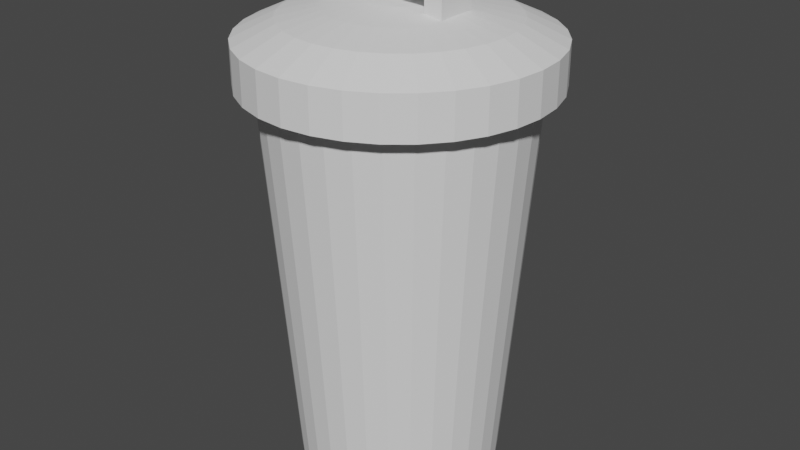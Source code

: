 # Source: Trash_can.blend  (saved by Blender 2.91.10; exported with 4.5.12 LTS)
import bpy
from mathutils import Matrix  # noqa: F401  (used for matrix-valued properties, if any)

bpy.ops.wm.read_factory_settings(use_empty=True)
scene = bpy.context.scene
scene.name = 'Scene'

# ---- collections
col_collection = bpy.data.collections.new('Collection'); scene.collection.children.link(col_collection)

# ---- world
world_world = bpy.data.worlds.new('World'); scene.world = world_world
world_world.use_nodes = True; world_world.node_tree.nodes.clear()
_N = world_world.node_tree.nodes; _L = world_world.node_tree.links
n0 = _N.new('ShaderNodeOutputWorld'); n0.name = 'World Output'; n0.location = (300, 300)
n1 = _N.new('ShaderNodeBackground'); n1.name = 'Background'; n1.location = (10, 300)
n1.inputs[0].default_value = (0.05088, 0.05088, 0.05088, 1.0)
_L.new(n1.outputs[0], n0.inputs[0])
n0.is_active_output = True
world_world.color = (0.05088, 0.05088, 0.05088)
world_world.use_sun_shadow = False
world_world.sun_shadow_jitter_overblur = 0.0

# ---- meshes
me_cylinder = bpy.data.meshes.new('Cylinder')
me_cylinder.from_pydata([(0.0, 1.0, -1.0), (-1.436e-07, 1.098, 1.0), (0.1951, 0.9808, -1.0), (0.2143, 1.077, 1.0), (0.3827, 0.9239, -1.0), (0.4204, 1.015, 1.0), (0.5556, 0.8315, -1.0), (0.6103, 0.9133, 1.0), (0.7071, 0.7071, -1.0), (0.7767, 0.7767, 1.0), (0.8315, 0.5556, -1.0), (0.9133, 0.6103, 1.0), (0.9239, 0.3827, -1.0), (1.015, 0.4204, 1.0), (0.9808, 0.1951, -1.0), (1.077, 0.2143, 1.0), (1.0, 7.55e-08, -1.0), (1.098, -2.928e-08, 1.0), (0.9808, -0.1951, -1.0), (1.077, -0.2143, 1.0), (0.9239, -0.3827, -1.0), (1.015, -0.4204, 1.0), (0.8315, -0.5556, -1.0), (0.9133, -0.6103, 1.0), (0.7071, -0.7071, -1.0), (0.7767, -0.7767, 1.0), (0.5556, -0.8315, -1.0), (0.6103, -0.9133, 1.0), (0.3827, -0.9239, -1.0), (0.4204, -1.015, 1.0), (0.1951, -0.9808, -1.0), (0.2143, -1.077, 1.0), (-3.258e-07, -1.0, -1.0), (-4.094e-07, -1.098, 1.0), (-0.1951, -0.9808, -1.0), (-0.2143, -1.077, 1.0), (-0.3827, -0.9239, -1.0), (-0.4204, -1.015, 1.0), (-0.5556, -0.8315, -1.0), (-0.6103, -0.9133, 1.0), (-0.7071, -0.7071, -1.0), (-0.7767, -0.7767, 1.0), (-0.8315, -0.5556, -1.0), (-0.9133, -0.6103, 1.0), (-0.9239, -0.3827, -1.0), (-1.015, -0.4204, 1.0), (-0.9808, -0.1951, -1.0), (-1.077, -0.2143, 1.0), (-1.0, 9.656e-07, -1.0), (-1.098, 9.839e-07, 1.0), (-0.9808, 0.1951, -1.0), (-1.077, 0.2143, 1.0), (-0.9239, 0.3827, -1.0), (-1.015, 0.4204, 1.0), (-0.8315, 0.5556, -1.0), (-0.9133, 0.6103, 1.0), (-0.7071, 0.7071, -1.0), (-0.7767, 0.7767, 1.0), (-0.5556, 0.8315, -1.0), (-0.6103, 0.9133, 1.0), (-0.3827, 0.9239, -1.0), (-0.4204, 1.015, 1.0), (-0.1951, 0.9808, -1.0), (-0.2143, 1.077, 1.0), (0.2521, 1.267, 1.0), (-3.471e-08, 1.292, 1.0), (0.4946, 1.194, 1.0), (0.718, 1.075, 1.0), (0.9138, 0.9138, 1.0), (1.075, 0.718, 1.0), (1.194, 0.4946, 1.0), (1.267, 0.2521, 1.0), (1.292, 1.426e-08, 1.0), (1.267, -0.2521, 1.0), (1.194, -0.4946, 1.0), (1.075, -0.718, 1.0), (0.9138, -0.9138, 1.0), (0.718, -1.075, 1.0), (0.4946, -1.194, 1.0), (0.2521, -1.267, 1.0), (-4.558e-07, -1.292, 1.0), (-0.2521, -1.267, 1.0), (-0.4946, -1.194, 1.0), (-0.718, -1.075, 1.0), (-0.9138, -0.9138, 1.0), (-1.075, -0.718, 1.0), (-1.194, -0.4946, 1.0), (-1.267, -0.2521, 1.0), (-1.292, 1.165e-06, 1.0), (-1.267, 0.2521, 1.0), (-1.194, 0.4946, 1.0), (-1.075, 0.718, 1.0), (-0.9138, 0.9138, 1.0), (-0.718, 1.075, 1.0), (-0.4945, 1.194, 1.0), (-0.2521, 1.267, 1.0), (0.1773, 0.8913, -0.8432), (-9.907e-08, 0.9088, -0.8432), (0.3478, 0.8396, -0.8432), (0.5049, 0.7556, -0.8432), (0.6426, 0.6426, -0.8432), (0.7556, 0.5049, -0.8432), (0.8396, 0.3478, -0.8432), (0.8913, 0.1773, -0.8432), (0.9088, 1.116e-08, -0.8432), (0.8913, -0.1773, -0.8432), (0.8396, -0.3478, -0.8432), (0.7556, -0.5049, -0.8432), (0.6426, -0.6426, -0.8432), (0.5049, -0.7556, -0.8432), (0.3478, -0.8396, -0.8432), (0.1773, -0.8913, -0.8432), (-3.19e-07, -0.9088, -0.8432), (-0.1773, -0.8913, -0.8432), (-0.3478, -0.8396, -0.8432), (-0.5049, -0.7556, -0.8432), (-0.6426, -0.6426, -0.8432), (-0.7556, -0.5049, -0.8432), (-0.8396, -0.3478, -0.8432), (-0.8913, -0.1773, -0.8432), (-0.9088, 8.493e-07, -0.8432), (-0.8913, 0.1773, -0.8432), (-0.8396, 0.3478, -0.8432), (-0.7556, 0.5049, -0.8432), (-0.6426, 0.6426, -0.8432), (-0.5049, 0.7556, -0.8432), (-0.3478, 0.8396, -0.8432), (-0.1773, 0.8913, -0.8432)], [], [(0, 65, 64, 2), (2, 64, 66, 4), (4, 66, 67, 6), (6, 67, 68, 8), (8, 68, 69, 10), (10, 69, 70, 12), (12, 70, 71, 14), (14, 71, 72, 16), (16, 72, 73, 18), (18, 73, 74, 20), (20, 74, 75, 22), (22, 75, 76, 24), (24, 76, 77, 26), (26, 77, 78, 28), (28, 78, 79, 30), (30, 79, 80, 32), (32, 80, 81, 34), (34, 81, 82, 36), (36, 82, 83, 38), (38, 83, 84, 40), (40, 84, 85, 42), (42, 85, 86, 44), (44, 86, 87, 46), (46, 87, 88, 48), (48, 88, 89, 50), (50, 89, 90, 52), (52, 90, 91, 54), (54, 91, 92, 56), (56, 92, 93, 58), (58, 93, 94, 60), (45, 43, 117, 118), (60, 94, 95, 62), (62, 95, 65, 0), (0, 2, 4, 6, 8, 10, 12, 14, 16, 18, 20, 22, 24, 26, 28, 30, 32, 34, 36, 38, 40, 42, 44, 46, 48, 50, 52, 54, 56, 58, 60, 62), (1, 3, 64, 65), (3, 5, 66, 64), (5, 7, 67, 66), (7, 9, 68, 67), (9, 11, 69, 68), (11, 13, 70, 69), (13, 15, 71, 70), (15, 17, 72, 71), (17, 19, 73, 72), (19, 21, 74, 73), (21, 23, 75, 74), (23, 25, 76, 75), (25, 27, 77, 76), (27, 29, 78, 77), (29, 31, 79, 78), (31, 33, 80, 79), (33, 35, 81, 80), (35, 37, 82, 81), (37, 39, 83, 82), (39, 41, 84, 83), (41, 43, 85, 84), (43, 45, 86, 85), (45, 47, 87, 86), (47, 49, 88, 87), (49, 51, 89, 88), (51, 53, 90, 89), (53, 55, 91, 90), (55, 57, 92, 91), (57, 59, 93, 92), (59, 61, 94, 93), (61, 63, 95, 94), (63, 1, 65, 95), (96, 97, 127, 126, 125, 124, 123, 122, 121, 120, 119, 118, 117, 116, 115, 114, 113, 112, 111, 110, 109, 108, 107, 106, 105, 104, 103, 102, 101, 100, 99, 98), (19, 17, 104, 105), (47, 45, 118, 119), (21, 19, 105, 106), (49, 47, 119, 120), (23, 21, 106, 107), (51, 49, 120, 121), (25, 23, 107, 108), (53, 51, 121, 122), (27, 25, 108, 109), (55, 53, 122, 123), (29, 27, 109, 110), (3, 1, 97, 96), (57, 55, 123, 124), (31, 29, 110, 111), (5, 3, 96, 98), (59, 57, 124, 125), (33, 31, 111, 112), (7, 5, 98, 99), (61, 59, 125, 126), (35, 33, 112, 113), (9, 7, 99, 100), (63, 61, 126, 127), (37, 35, 113, 114), (11, 9, 100, 101), (1, 63, 127, 97), (39, 37, 114, 115), (13, 11, 101, 102), (41, 39, 115, 116), (15, 13, 102, 103), (43, 41, 116, 117), (17, 15, 103, 104)])
_uv = me_cylinder.uv_layers.new(name='UVMap')
_uv.uv.foreach_set('vector', [1.0, 0.5, 1.0, 1.0, 0.9688, 1.0, 0.9688, 0.5, 0.9688, 0.5, 0.9688, 1.0, 0.9375, 1.0, 0.9375, 0.5, 0.9375, 0.5, 0.9375, 1.0, 0.9062, 1.0, 0.9062, 0.5, 0.9062, 0.5, 0.9062, 1.0, 0.875, 1.0, 0.875, 0.5, 0.875, 0.5, 0.875, 1.0, 0.8438, 1.0, 0.8438, 0.5, 0.8438, 0.5, 0.8438, 1.0, 0.8125, 1.0, 0.8125, 0.5, 0.8125, 0.5, 0.8125, 1.0, 0.7812, 1.0, 0.7812, 0.5, 0.7812, 0.5, 0.7812, 1.0, 0.75, 1.0, 0.75, 0.5, 0.75, 0.5, 0.75, 1.0, 0.7188, 1.0, 0.7188, 0.5, 0.7188, 0.5, 0.7188, 1.0, 0.6875, 1.0, 0.6875, 0.5, 0.6875, 0.5, 0.6875, 1.0, 0.6562, 1.0, 0.6562, 0.5, 0.6562, 0.5, 0.6562, 1.0, 0.625, 1.0, 0.625, 0.5, 0.625, 0.5, 0.625, 1.0, 0.5938, 1.0, 0.5938, 0.5, 0.5938, 0.5, 0.5938, 1.0, 0.5625, 1.0, 0.5625, 0.5, 0.5625, 0.5, 0.5625, 1.0, 0.5312, 1.0, 0.5312, 0.5, 0.5312, 0.5, 0.5312, 1.0, 0.5, 1.0, 0.5, 0.5, 0.5, 0.5, 0.5, 1.0, 0.4688, 1.0, 0.4688, 0.5, 0.4688, 0.5, 0.4688, 1.0, 0.4375, 1.0, 0.4375, 0.5, 0.4375, 0.5, 0.4375, 1.0, 0.4062, 1.0, 0.4062, 0.5, 0.4062, 0.5, 0.4062, 1.0, 0.375, 1.0, 0.375, 0.5, 0.375, 0.5, 0.375, 1.0, 0.3438, 1.0, 0.3438, 0.5, 0.3438, 0.5, 0.3438, 1.0, 0.3125, 1.0, 0.3125, 0.5, 0.3125, 0.5, 0.3125, 1.0, 0.2812, 1.0, 0.2812, 0.5, 0.2812, 0.5, 0.2812, 1.0, 0.25, 1.0, 0.25, 0.5, 0.25, 0.5, 0.25, 1.0, 0.2188, 1.0, 0.2188, 0.5, 0.2188, 0.5, 0.2188, 1.0, 0.1875, 1.0, 0.1875, 0.5, 0.1875, 0.5, 0.1875, 1.0, 0.1562, 1.0, 0.1562, 0.5, 0.1562, 0.5, 0.1562, 1.0, 0.125, 1.0, 0.125, 0.5, 0.125, 0.5, 0.125, 1.0, 0.09375, 1.0, 0.09375, 0.5, 0.09375, 0.5, 0.09375, 1.0, 0.0625, 1.0, 0.0625, 0.5, 0.06153, 0.1719, 0.08038, 0.1367, 0.08038, 0.1367, 0.06153, 0.1719, 0.0625, 0.5, 0.0625, 1.0, 0.03125, 1.0, 0.03125, 0.5, 0.03125, 0.5, 0.03125, 1.0, 0.0, 1.0, 0.0, 0.5, 0.75, 0.49, 0.7968, 0.4854, 0.8418, 0.4717, 0.8833, 0.4496, 0.9197, 0.4197, 0.9496, 0.3833, 0.9717, 0.3418, 0.9854, 0.2968, 0.99, 0.25, 0.9854, 0.2032, 0.9717, 0.1582, 0.9496, 0.1167, 0.9197, 0.08029, 0.8833, 0.05045, 0.8418, 0.02827, 0.7968, 0.01461, 0.75, 0.01, 0.7032, 0.01461, 0.6582, 0.02827, 0.6167, 0.05045, 0.5803, 0.08029, 0.5504, 0.1167, 0.5283, 0.1582, 0.5146, 0.2032, 0.51, 0.25, 0.5146, 0.2968, 0.5283, 0.3418, 0.5504, 0.3833, 0.5803, 0.4197, 0.6167, 0.4496, 0.6582, 0.4717, 0.7032, 0.4854, 0.25, 0.454, 0.2898, 0.4501, 0.2968, 0.4854, 0.25, 0.49, 0.2898, 0.4501, 0.3281, 0.4385, 0.3418, 0.4717, 0.2968, 0.4854, 0.3281, 0.4385, 0.3633, 0.4196, 0.3833, 0.4496, 0.3418, 0.4717, 0.3633, 0.4196, 0.3942, 0.3942, 0.4197, 0.4197, 0.3833, 0.4496, 0.3942, 0.3942, 0.4196, 0.3633, 0.4496, 0.3833, 0.4197, 0.4197, 0.4196, 0.3633, 0.4385, 0.3281, 0.4717, 0.3418, 0.4496, 0.3833, 0.4385, 0.3281, 0.4501, 0.2898, 0.4854, 0.2968, 0.4717, 0.3418, 0.4501, 0.2898, 0.454, 0.25, 0.49, 0.25, 0.4854, 0.2968, 0.454, 0.25, 0.4501, 0.2102, 0.4854, 0.2032, 0.49, 0.25, 0.4501, 0.2102, 0.4385, 0.1719, 0.4717, 0.1582, 0.4854, 0.2032, 0.4385, 0.1719, 0.4196, 0.1367, 0.4496, 0.1167, 0.4717, 0.1582, 0.4196, 0.1367, 0.3942, 0.1058, 0.4197, 0.08029, 0.4496, 0.1167, 0.3942, 0.1058, 0.3633, 0.08038, 0.3833, 0.05045, 0.4197, 0.08029, 0.3633, 0.08038, 0.3281, 0.06153, 0.3418, 0.02827, 0.3833, 0.05045, 0.3281, 0.06153, 0.2898, 0.04992, 0.2968, 0.01461, 0.3418, 0.02827, 0.2898, 0.04992, 0.25, 0.046, 0.25, 0.01, 0.2968, 0.01461, 0.25, 0.046, 0.2102, 0.04992, 0.2032, 0.01461, 0.25, 0.01, 0.2102, 0.04992, 0.1719, 0.06153, 0.1582, 0.02827, 0.2032, 0.01461, 0.1719, 0.06153, 0.1367, 0.08038, 0.1167, 0.05045, 0.1582, 0.02827, 0.1367, 0.08038, 0.1058, 0.1058, 0.08029, 0.08029, 0.1167, 0.05045, 0.1058, 0.1058, 0.08038, 0.1367, 0.05045, 0.1167, 0.08029, 0.08029, 0.08038, 0.1367, 0.06153, 0.1719, 0.02827, 0.1582, 0.05045, 0.1167, 0.06153, 0.1719, 0.04992, 0.2102, 0.01461, 0.2032, 0.02827, 0.1582, 0.04992, 0.2102, 0.046, 0.25, 0.01, 0.25, 0.01461, 0.2032, 0.046, 0.25, 0.04992, 0.2898, 0.01461, 0.2968, 0.01, 0.25, 0.04992, 0.2898, 0.06153, 0.3281, 0.02827, 0.3418, 0.01461, 0.2968, 0.06153, 0.3281, 0.08038, 0.3633, 0.05045, 0.3833, 0.02827, 0.3418, 0.08038, 0.3633, 0.1058, 0.3942, 0.08029, 0.4197, 0.05045, 0.3833, 0.1058, 0.3942, 0.1367, 0.4196, 0.1167, 0.4496, 0.08029, 0.4197, 0.1367, 0.4196, 0.1719, 0.4385, 0.1582, 0.4717, 0.1167, 0.4496, 0.1719, 0.4385, 0.2102, 0.4501, 0.2032, 0.4854, 0.1582, 0.4717, 0.2102, 0.4501, 0.25, 0.454, 0.25, 0.49, 0.2032, 0.4854, 0.2898, 0.4501, 0.25, 0.454, 0.2102, 0.4501, 0.1719, 0.4385, 0.1367, 0.4196, 0.1058, 0.3942, 0.08038, 0.3633, 0.06153, 0.3281, 0.04992, 0.2898, 0.046, 0.25, 0.04992, 0.2102, 0.06153, 0.1719, 0.08038, 0.1367, 0.1058, 0.1058, 0.1367, 0.08038, 0.1719, 0.06153, 0.2102, 0.04992, 0.25, 0.046, 0.2898, 0.04992, 0.3281, 0.06153, 0.3633, 0.08038, 0.3942, 0.1058, 0.4196, 0.1367, 0.4385, 0.1719, 0.4501, 0.2102, 0.454, 0.25, 0.4501, 0.2898, 0.4385, 0.3281, 0.4196, 0.3633, 0.3942, 0.3942, 0.3633, 0.4196, 0.3281, 0.4385, 0.4501, 0.2102, 0.454, 0.25, 0.454, 0.25, 0.4501, 0.2102, 0.04992, 0.2102, 0.06153, 0.1719, 0.06153, 0.1719, 0.04992, 0.2102, 0.4385, 0.1719, 0.4501, 0.2102, 0.4501, 0.2102, 0.4385, 0.1719, 0.046, 0.25, 0.04992, 0.2102, 0.04992, 0.2102, 0.046, 0.25, 0.4196, 0.1367, 0.4385, 0.1719, 0.4385, 0.1719, 0.4196, 0.1367, 0.04992, 0.2898, 0.046, 0.25, 0.046, 0.25, 0.04992, 0.2898, 0.3942, 0.1058, 0.4196, 0.1367, 0.4196, 0.1367, 0.3942, 0.1058, 0.06153, 0.3281, 0.04992, 0.2898, 0.04992, 0.2898, 0.06153, 0.3281, 0.3633, 0.08038, 0.3942, 0.1058, 0.3942, 0.1058, 0.3633, 0.08038, 0.08038, 0.3633, 0.06153, 0.3281, 0.06153, 0.3281, 0.08038, 0.3633, 0.3281, 0.06153, 0.3633, 0.08038, 0.3633, 0.08038, 0.3281, 0.06153, 0.2898, 0.4501, 0.25, 0.454, 0.25, 0.454, 0.2898, 0.4501, 0.1058, 0.3942, 0.08038, 0.3633, 0.08038, 0.3633, 0.1058, 0.3942, 0.2898, 0.04992, 0.3281, 0.06153, 0.3281, 0.06153, 0.2898, 0.04992, 0.3281, 0.4385, 0.2898, 0.4501, 0.2898, 0.4501, 0.3281, 0.4385, 0.1367, 0.4196, 0.1058, 0.3942, 0.1058, 0.3942, 0.1367, 0.4196, 0.25, 0.046, 0.2898, 0.04992, 0.2898, 0.04992, 0.25, 0.046, 0.3633, 0.4196, 0.3281, 0.4385, 0.3281, 0.4385, 0.3633, 0.4196, 0.1719, 0.4385, 0.1367, 0.4196, 0.1367, 0.4196, 0.1719, 0.4385, 0.2102, 0.04992, 0.25, 0.046, 0.25, 0.046, 0.2102, 0.04992, 0.3942, 0.3942, 0.3633, 0.4196, 0.3633, 0.4196, 0.3942, 0.3942, 0.2102, 0.4501, 0.1719, 0.4385, 0.1719, 0.4385, 0.2102, 0.4501, 0.1719, 0.06153, 0.2102, 0.04992, 0.2102, 0.04992, 0.1719, 0.06153, 0.4196, 0.3633, 0.3942, 0.3942, 0.3942, 0.3942, 0.4196, 0.3633, 0.25, 0.454, 0.2102, 0.4501, 0.2102, 0.4501, 0.25, 0.454, 0.1367, 0.08038, 0.1719, 0.06153, 0.1719, 0.06153, 0.1367, 0.08038, 0.4385, 0.3281, 0.4196, 0.3633, 0.4196, 0.3633, 0.4385, 0.3281, 0.1058, 0.1058, 0.1367, 0.08038, 0.1367, 0.08038, 0.1058, 0.1058, 0.4501, 0.2898, 0.4385, 0.3281, 0.4385, 0.3281, 0.4501, 0.2898, 0.08038, 0.1367, 0.1058, 0.1058, 0.1058, 0.1058, 0.08038, 0.1367, 0.454, 0.25, 0.4501, 0.2898, 0.4501, 0.2898, 0.454, 0.25])
me_cylinder.use_remesh_fix_poles = True
me_cylinder.use_remesh_preserve_attributes = False
me_cylinder.use_mirror_vertex_groups = False
me_cylinder.update()
me_cylinder_001 = bpy.data.meshes.new('Cylinder.001')
me_cylinder_001.from_pydata([(-9.158e-08, 1.191, 0.9698), (0.2324, 1.168, 0.9698), (0.4558, 1.1, 0.9698), (0.6617, 0.9903, 0.9698), (0.8422, 0.8422, 0.9698), (0.9903, 0.6617, 0.9698), (1.1, 0.4558, 0.9698), (1.168, 0.2324, 0.9698), (1.191, -8.486e-09, 0.9698), (1.168, -0.2324, 0.9698), (1.1, -0.4558, 0.9698), (0.9903, -0.6617, 0.9698), (0.8422, -0.8422, 0.9698), (0.6617, -0.9903, 0.9698), (0.4558, -1.1, 0.9698), (0.2324, -1.168, 0.9698), (-4.315e-07, -1.191, 0.9698), (-0.2324, -1.168, 0.9698), (-0.4558, -1.1, 0.9698), (-0.6617, -0.9903, 0.9698), (-0.8422, -0.8422, 0.9698), (-0.9903, -0.6617, 0.9698), (-1.1, -0.4558, 0.9698), (-1.168, -0.2324, 0.9698), (-1.191, 1.07e-06, 0.9698), (-1.168, 0.2324, 0.9698), (-1.1, 0.4558, 0.9698), (-0.9903, 0.6617, 0.9698), (-0.8422, 0.8422, 0.9698), (-0.6617, 0.9903, 0.9698), (-0.4558, 1.1, 0.9698), (-0.2324, 1.168, 0.9698), (-5.309e-08, -1.462e-07, 1.309), (0.2521, 1.267, 0.9301), (-3.471e-08, 1.292, 0.9301), (0.4946, 1.194, 0.9301), (0.718, 1.075, 0.9301), (0.9138, 0.9138, 0.9301), (1.075, 0.718, 0.9301), (1.194, 0.4946, 0.9301), (1.267, 0.2521, 0.9301), (1.292, 1.426e-08, 0.9301), (1.267, -0.2521, 0.9301), (1.194, -0.4946, 0.9301), (1.075, -0.718, 0.9301), (0.9138, -0.9138, 0.9301), (0.718, -1.075, 0.9301), (0.4946, -1.194, 0.9301), (0.2521, -1.267, 0.9301), (-4.558e-07, -1.292, 0.9301), (-0.2521, -1.267, 0.9301), (-0.4946, -1.194, 0.9301), (-0.718, -1.075, 0.9301), (-0.9138, -0.9138, 0.9301), (-1.075, -0.718, 0.9301), (-1.194, -0.4946, 0.9301), (-1.267, -0.2521, 0.9301), (-1.292, 1.165e-06, 0.9301), (-1.267, 0.2521, 0.9301), (-1.194, 0.4946, 0.9301), (-1.075, 0.718, 0.9301), (-0.9138, 0.9138, 0.9301), (-0.718, 1.075, 0.9301), (-0.4945, 1.194, 0.9301), (-0.2521, 1.267, 0.9301), (0.2521, 1.267, 1.136), (-4.377e-08, 1.292, 1.136), (0.4946, 1.194, 1.136), (0.718, 1.075, 1.136), (0.9138, 0.9138, 1.136), (1.075, 0.718, 1.136), (1.194, 0.4946, 1.136), (1.267, 0.2521, 1.136), (1.292, 1.426e-08, 1.136), (1.267, -0.2521, 1.136), (1.194, -0.4946, 1.136), (1.075, -0.718, 1.136), (0.9138, -0.9138, 1.136), (0.718, -1.075, 1.136), (0.4946, -1.194, 1.136), (0.2521, -1.267, 1.136), (-4.649e-07, -1.292, 1.136), (-0.2521, -1.267, 1.136), (-0.4946, -1.194, 1.136), (-0.718, -1.075, 1.136), (-0.9138, -0.9138, 1.136), (-1.075, -0.718, 1.136), (-1.194, -0.4946, 1.136), (-1.267, -0.2521, 1.136), (-1.292, 1.165e-06, 1.136), (-1.267, 0.2521, 1.136), (-1.194, 0.4946, 1.136), (-1.075, 0.718, 1.136), (-0.9138, 0.9138, 1.136), (-0.718, 1.075, 1.136), (-0.4945, 1.194, 1.136), (-0.2521, 1.267, 1.136), (-2.341e-07, 0.9534, 1.226), (-4.243e-07, 0.6146, 1.267), (-6.146e-07, 0.2757, 1.299), (0.05378, 0.2704, 1.299), (0.1199, 0.6028, 1.267), (0.186, 0.9351, 1.226), (0.1055, 0.2547, 1.299), (0.2352, 0.5678, 1.267), (0.3649, 0.8809, 1.226), (0.1532, 0.2292, 1.299), (0.3414, 0.511, 1.267), (0.5297, 0.7928, 1.226), (0.1949, 0.1949, 1.299), (0.4346, 0.4346, 1.267), (0.6742, 0.6742, 1.226), (0.2292, 0.1532, 1.299), (0.511, 0.3414, 1.267), (0.7928, 0.5297, 1.226), (0.2547, 0.1055, 1.299), (0.5678, 0.2352, 1.267), (0.8809, 0.3649, 1.226), (0.2704, 0.05378, 1.299), (0.6028, 0.1199, 1.267), (0.9351, 0.186, 1.226), (0.2757, -2.141e-07, 1.299), (0.6146, -1.38e-07, 1.267), (0.9534, -6.185e-08, 1.226), (0.2704, -0.05378, 1.299), (0.6028, -0.1199, 1.267), (0.9351, -0.186, 1.226), (0.2547, -0.1055, 1.299), (0.5678, -0.2352, 1.267), (0.8809, -0.3649, 1.226), (0.2292, -0.1532, 1.299), (0.511, -0.3414, 1.267), (0.7928, -0.5297, 1.226), (0.1949, -0.1949, 1.299), (0.4346, -0.4346, 1.267), (0.6742, -0.6742, 1.226), (0.1532, -0.2292, 1.299), (0.3414, -0.511, 1.267), (0.5297, -0.7928, 1.226), (0.1055, -0.2547, 1.299), (0.2352, -0.5678, 1.267), (0.3649, -0.8809, 1.226), (0.05378, -0.2704, 1.299), (0.1199, -0.6028, 1.267), (0.186, -0.9351, 1.226), (-2.137e-07, -0.2757, 1.299), (-2.974e-07, -0.6146, 1.267), (-3.811e-07, -0.9534, 1.226), (-0.05378, -0.2704, 1.299), (-0.1199, -0.6028, 1.267), (-0.186, -0.9351, 1.226), (-0.1055, -0.2547, 1.299), (-0.2352, -0.5678, 1.267), (-0.3649, -0.8809, 1.226), (-0.1532, -0.2292, 1.299), (-0.3414, -0.511, 1.267), (-0.5297, -0.7928, 1.226), (-0.1949, -0.1949, 1.299), (-0.4346, -0.4346, 1.267), (-0.6742, -0.6742, 1.226), (-0.2292, -0.1532, 1.299), (-0.511, -0.3414, 1.267), (-0.7928, -0.5297, 1.226), (-0.2547, -0.1055, 1.299), (-0.5678, -0.2352, 1.267), (-0.8809, -0.3649, 1.226), (-0.2704, -0.05378, 1.299), (-0.6028, -0.1199, 1.267), (-0.9351, -0.186, 1.226), (-0.2757, 2.17e-07, 1.299), (-0.6146, 5.328e-07, 1.267), (-0.9534, 8.487e-07, 1.226), (-0.2704, 0.05378, 1.299), (-0.6028, 0.1199, 1.267), (-0.9351, 0.186, 1.226), (-0.2547, 0.1055, 1.299), (-0.5678, 0.2352, 1.267), (-0.8809, 0.3649, 1.226), (-0.2292, 0.1532, 1.299), (-0.511, 0.3414, 1.267), (-0.7928, 0.5297, 1.226), (-0.1949, 0.1949, 1.299), (-0.4346, 0.4346, 1.267), (-0.6742, 0.6742, 1.226), (-0.1532, 0.2292, 1.299), (-0.3414, 0.511, 1.267), (-0.5297, 0.7928, 1.226), (-0.1055, 0.2547, 1.299), (-0.2352, 0.5678, 1.267), (-0.3649, 0.8809, 1.226), (-0.05378, 0.2704, 1.299), (-0.1199, 0.6028, 1.267), (-0.186, 0.9351, 1.226)], [], [(60, 59, 91, 92), (47, 46, 78, 79), (33, 34, 66, 65), (61, 60, 92, 93), (48, 47, 79, 80), (35, 33, 65, 67), (62, 61, 93, 94), (49, 48, 80, 81), (36, 35, 67, 68), (63, 62, 94, 95), (50, 49, 81, 82), (37, 36, 68, 69), (64, 63, 95, 96), (51, 50, 82, 83), (38, 37, 69, 70), (34, 64, 96, 66), (52, 51, 83, 84), (39, 38, 70, 71), (53, 52, 84, 85), (40, 39, 71, 72), (54, 53, 85, 86), (41, 40, 72, 73), (55, 54, 86, 87), (42, 41, 73, 74), (56, 55, 87, 88), (43, 42, 74, 75), (57, 56, 88, 89), (44, 43, 75, 76), (58, 57, 89, 90), (45, 44, 76, 77), (59, 58, 90, 91), (46, 45, 77, 78), (1, 0, 34, 33), (2, 1, 33, 35), (3, 2, 35, 36), (4, 3, 36, 37), (5, 4, 37, 38), (6, 5, 38, 39), (7, 6, 39, 40), (8, 7, 40, 41), (9, 8, 41, 42), (10, 9, 42, 43), (11, 10, 43, 44), (12, 11, 44, 45), (13, 12, 45, 46), (14, 13, 46, 47), (15, 14, 47, 48), (16, 15, 48, 49), (17, 16, 49, 50), (18, 17, 50, 51), (19, 18, 51, 52), (20, 19, 52, 53), (21, 20, 53, 54), (22, 21, 54, 55), (23, 22, 55, 56), (24, 23, 56, 57), (25, 24, 57, 58), (26, 25, 58, 59), (27, 26, 59, 60), (28, 27, 60, 61), (29, 28, 61, 62), (30, 29, 62, 63), (31, 30, 63, 64), (0, 31, 64, 34), (97, 102, 65, 66), (102, 105, 67, 65), (105, 108, 68, 67), (108, 111, 69, 68), (111, 114, 70, 69), (114, 117, 71, 70), (117, 120, 72, 71), (120, 123, 73, 72), (123, 126, 74, 73), (126, 129, 75, 74), (129, 132, 76, 75), (132, 135, 77, 76), (135, 138, 78, 77), (138, 141, 79, 78), (141, 144, 80, 79), (144, 147, 81, 80), (147, 150, 82, 81), (150, 153, 83, 82), (153, 156, 84, 83), (156, 159, 85, 84), (159, 162, 86, 85), (162, 165, 87, 86), (165, 168, 88, 87), (168, 171, 89, 88), (171, 174, 90, 89), (174, 177, 91, 90), (177, 180, 92, 91), (180, 183, 93, 92), (183, 186, 94, 93), (186, 189, 95, 94), (189, 192, 96, 95), (192, 97, 66, 96), (32, 99, 190), (190, 99, 98, 191), (191, 98, 97, 192), (32, 190, 187), (187, 190, 191, 188), (188, 191, 192, 189), (32, 187, 184), (184, 187, 188, 185), (185, 188, 189, 186), (32, 184, 181), (181, 184, 185, 182), (182, 185, 186, 183), (32, 181, 178), (178, 181, 182, 179), (179, 182, 183, 180), (32, 178, 175), (175, 178, 179, 176), (176, 179, 180, 177), (32, 175, 172), (172, 175, 176, 173), (173, 176, 177, 174), (32, 172, 169), (169, 172, 173, 170), (170, 173, 174, 171), (32, 169, 166), (166, 169, 170, 167), (167, 170, 171, 168), (32, 166, 163), (163, 166, 167, 164), (164, 167, 168, 165), (32, 163, 160), (160, 163, 164, 161), (161, 164, 165, 162), (32, 160, 157), (157, 160, 161, 158), (158, 161, 162, 159), (32, 157, 154), (154, 157, 158, 155), (155, 158, 159, 156), (32, 154, 151), (151, 154, 155, 152), (152, 155, 156, 153), (32, 151, 148), (148, 151, 152, 149), (149, 152, 153, 150), (32, 148, 145), (145, 148, 149, 146), (146, 149, 150, 147), (32, 145, 142), (142, 145, 146, 143), (143, 146, 147, 144), (32, 142, 139), (139, 142, 143, 140), (140, 143, 144, 141), (32, 139, 136), (136, 139, 140, 137), (137, 140, 141, 138), (32, 136, 133), (133, 136, 137, 134), (134, 137, 138, 135), (32, 133, 130), (130, 133, 134, 131), (131, 134, 135, 132), (32, 130, 127), (127, 130, 131, 128), (128, 131, 132, 129), (32, 127, 124), (124, 127, 128, 125), (125, 128, 129, 126), (32, 124, 121), (121, 124, 125, 122), (122, 125, 126, 123), (32, 121, 118), (118, 121, 122, 119), (119, 122, 123, 120), (32, 118, 115), (115, 118, 119, 116), (116, 119, 120, 117), (32, 115, 112), (112, 115, 116, 113), (113, 116, 117, 114), (32, 112, 109), (109, 112, 113, 110), (110, 113, 114, 111), (32, 109, 106), (106, 109, 110, 107), (107, 110, 111, 108), (32, 106, 103), (103, 106, 107, 104), (104, 107, 108, 105), (32, 103, 100), (100, 103, 104, 101), (101, 104, 105, 102), (32, 100, 99), (99, 100, 101, 98), (98, 101, 102, 97)])
_uv = me_cylinder_001.uv_layers.new(name='UVMap')
_uv.uv.foreach_set('vector', [0.05045, 0.3833, 0.02827, 0.3418, 0.02827, 0.3418, 0.05045, 0.3833, 0.3418, 0.02827, 0.3833, 0.05045, 0.3833, 0.05045, 0.3418, 0.02827, 0.2968, 0.4854, 0.25, 0.49, 0.25, 0.49, 0.2968, 0.4854, 0.08029, 0.4197, 0.05045, 0.3833, 0.05045, 0.3833, 0.08029, 0.4197, 0.2968, 0.01461, 0.3418, 0.02827, 0.3418, 0.02827, 0.2968, 0.01461, 0.3418, 0.4717, 0.2968, 0.4854, 0.2968, 0.4854, 0.3418, 0.4717, 0.1167, 0.4496, 0.08029, 0.4197, 0.08029, 0.4197, 0.1167, 0.4496, 0.25, 0.01, 0.2968, 0.01461, 0.2968, 0.01461, 0.25, 0.01, 0.3833, 0.4496, 0.3418, 0.4717, 0.3418, 0.4717, 0.3833, 0.4496, 0.1582, 0.4717, 0.1167, 0.4496, 0.1167, 0.4496, 0.1582, 0.4717, 0.2032, 0.01461, 0.25, 0.01, 0.25, 0.01, 0.2032, 0.01461, 0.4197, 0.4197, 0.3833, 0.4496, 0.3833, 0.4496, 0.4197, 0.4197, 0.2032, 0.4854, 0.1582, 0.4717, 0.1582, 0.4717, 0.2032, 0.4854, 0.1582, 0.02827, 0.2032, 0.01461, 0.2032, 0.01461, 0.1582, 0.02827, 0.4496, 0.3833, 0.4197, 0.4197, 0.4197, 0.4197, 0.4496, 0.3833, 0.25, 0.49, 0.2032, 0.4854, 0.2032, 0.4854, 0.25, 0.49, 0.1167, 0.05045, 0.1582, 0.02827, 0.1582, 0.02827, 0.1167, 0.05045, 0.4717, 0.3418, 0.4496, 0.3833, 0.4496, 0.3833, 0.4717, 0.3418, 0.08029, 0.08029, 0.1167, 0.05045, 0.1167, 0.05045, 0.08029, 0.08029, 0.4854, 0.2968, 0.4717, 0.3418, 0.4717, 0.3418, 0.4854, 0.2968, 0.05045, 0.1167, 0.08029, 0.08029, 0.08029, 0.08029, 0.05045, 0.1167, 0.49, 0.25, 0.4854, 0.2968, 0.4854, 0.2968, 0.49, 0.25, 0.02827, 0.1582, 0.05045, 0.1167, 0.05045, 0.1167, 0.02827, 0.1582, 0.4854, 0.2032, 0.49, 0.25, 0.49, 0.25, 0.4854, 0.2032, 0.01461, 0.2032, 0.02827, 0.1582, 0.02827, 0.1582, 0.01461, 0.2032, 0.4717, 0.1582, 0.4854, 0.2032, 0.4854, 0.2032, 0.4717, 0.1582, 0.01, 0.25, 0.01461, 0.2032, 0.01461, 0.2032, 0.01, 0.25, 0.4496, 0.1167, 0.4717, 0.1582, 0.4717, 0.1582, 0.4496, 0.1167, 0.01461, 0.2968, 0.01, 0.25, 0.01, 0.25, 0.01461, 0.2968, 0.4197, 0.08029, 0.4496, 0.1167, 0.4496, 0.1167, 0.4197, 0.08029, 0.02827, 0.3418, 0.01461, 0.2968, 0.01461, 0.2968, 0.02827, 0.3418, 0.3833, 0.05045, 0.4197, 0.08029, 0.4197, 0.08029, 0.3833, 0.05045, 0.2932, 0.4669, 0.25, 0.4712, 0.25, 0.49, 0.2968, 0.4854, 0.3346, 0.4544, 0.2932, 0.4669, 0.2968, 0.4854, 0.3418, 0.4717, 0.3729, 0.4339, 0.3346, 0.4544, 0.3418, 0.4717, 0.3833, 0.4496, 0.4064, 0.4064, 0.3729, 0.4339, 0.3833, 0.4496, 0.4197, 0.4197, 0.4339, 0.3729, 0.4064, 0.4064, 0.4197, 0.4197, 0.4496, 0.3833, 0.4544, 0.3346, 0.4339, 0.3729, 0.4496, 0.3833, 0.4717, 0.3418, 0.4669, 0.2932, 0.4544, 0.3346, 0.4717, 0.3418, 0.4854, 0.2968, 0.4712, 0.25, 0.4669, 0.2932, 0.4854, 0.2968, 0.49, 0.25, 0.4669, 0.2068, 0.4712, 0.25, 0.49, 0.25, 0.4854, 0.2032, 0.4544, 0.1654, 0.4669, 0.2068, 0.4854, 0.2032, 0.4717, 0.1582, 0.4339, 0.1271, 0.4544, 0.1654, 0.4717, 0.1582, 0.4496, 0.1167, 0.4064, 0.09359, 0.4339, 0.1271, 0.4496, 0.1167, 0.4197, 0.08029, 0.3729, 0.06608, 0.4064, 0.09359, 0.4197, 0.08029, 0.3833, 0.05045, 0.3346, 0.04564, 0.3729, 0.06608, 0.3833, 0.05045, 0.3418, 0.02827, 0.2932, 0.03306, 0.3346, 0.04564, 0.3418, 0.02827, 0.2968, 0.01461, 0.25, 0.02881, 0.2932, 0.03306, 0.2968, 0.01461, 0.25, 0.01, 0.2068, 0.03306, 0.25, 0.02881, 0.25, 0.01, 0.2032, 0.01461, 0.1654, 0.04564, 0.2068, 0.03306, 0.2032, 0.01461, 0.1582, 0.02827, 0.1271, 0.06609, 0.1654, 0.04564, 0.1582, 0.02827, 0.1167, 0.05045, 0.09359, 0.09359, 0.1271, 0.06609, 0.1167, 0.05045, 0.08029, 0.08029, 0.06608, 0.1271, 0.09359, 0.09359, 0.08029, 0.08029, 0.05045, 0.1167, 0.04564, 0.1654, 0.06608, 0.1271, 0.05045, 0.1167, 0.02827, 0.1582, 0.03306, 0.2068, 0.04564, 0.1654, 0.02827, 0.1582, 0.01461, 0.2032, 0.02881, 0.25, 0.03306, 0.2068, 0.01461, 0.2032, 0.01, 0.25, 0.03306, 0.2932, 0.02881, 0.25, 0.01, 0.25, 0.01461, 0.2968, 0.04564, 0.3346, 0.03306, 0.2932, 0.01461, 0.2968, 0.02827, 0.3418, 0.06609, 0.3729, 0.04564, 0.3346, 0.02827, 0.3418, 0.05045, 0.3833, 0.09359, 0.4064, 0.06609, 0.3729, 0.05045, 0.3833, 0.08029, 0.4197, 0.1271, 0.4339, 0.09359, 0.4064, 0.08029, 0.4197, 0.1167, 0.4496, 0.1654, 0.4544, 0.1271, 0.4339, 0.1167, 0.4496, 0.1582, 0.4717, 0.2068, 0.4669, 0.1654, 0.4544, 0.1582, 0.4717, 0.2032, 0.4854, 0.25, 0.4712, 0.2068, 0.4669, 0.2032, 0.4854, 0.25, 0.49, 0.25, 0.4271, 0.2845, 0.4237, 0.2968, 0.4854, 0.25, 0.49, 0.2845, 0.4237, 0.3178, 0.4136, 0.3418, 0.4717, 0.2968, 0.4854, 0.3178, 0.4136, 0.3484, 0.3972, 0.3833, 0.4496, 0.3418, 0.4717, 0.3484, 0.3972, 0.3752, 0.3752, 0.4197, 0.4197, 0.3833, 0.4496, 0.3752, 0.3752, 0.3972, 0.3484, 0.4496, 0.3833, 0.4197, 0.4197, 0.3972, 0.3484, 0.4136, 0.3178, 0.4717, 0.3418, 0.4496, 0.3833, 0.4136, 0.3178, 0.4237, 0.2845, 0.4854, 0.2968, 0.4717, 0.3418, 0.4237, 0.2845, 0.4271, 0.25, 0.49, 0.25, 0.4854, 0.2968, 0.4271, 0.25, 0.4237, 0.2155, 0.4854, 0.2032, 0.49, 0.25, 0.4237, 0.2155, 0.4136, 0.1822, 0.4717, 0.1582, 0.4854, 0.2032, 0.4136, 0.1822, 0.3972, 0.1516, 0.4496, 0.1167, 0.4717, 0.1582, 0.3972, 0.1516, 0.3752, 0.1248, 0.4197, 0.08029, 0.4496, 0.1167, 0.3752, 0.1248, 0.3484, 0.1028, 0.3833, 0.05045, 0.4197, 0.08029, 0.3484, 0.1028, 0.3178, 0.08641, 0.3418, 0.02827, 0.3833, 0.05045, 0.3178, 0.08641, 0.2845, 0.07634, 0.2968, 0.01461, 0.3418, 0.02827, 0.2845, 0.07634, 0.25, 0.07293, 0.25, 0.01, 0.2968, 0.01461, 0.25, 0.07293, 0.2155, 0.07634, 0.2032, 0.01461, 0.25, 0.01, 0.2155, 0.07634, 0.1822, 0.08641, 0.1582, 0.02827, 0.2032, 0.01461, 0.1822, 0.08641, 0.1516, 0.1028, 0.1167, 0.05045, 0.1582, 0.02827, 0.1516, 0.1028, 0.1248, 0.1248, 0.08029, 0.08029, 0.1167, 0.05045, 0.1248, 0.1248, 0.1028, 0.1516, 0.05045, 0.1167, 0.08029, 0.08029, 0.1028, 0.1516, 0.08641, 0.1822, 0.02827, 0.1582, 0.05045, 0.1167, 0.08641, 0.1822, 0.07634, 0.2155, 0.01461, 0.2032, 0.02827, 0.1582, 0.07634, 0.2155, 0.07293, 0.25, 0.01, 0.25, 0.01461, 0.2032, 0.07293, 0.25, 0.07634, 0.2845, 0.01461, 0.2968, 0.01, 0.25, 0.07634, 0.2845, 0.08641, 0.3178, 0.02827, 0.3418, 0.01461, 0.2968, 0.08641, 0.3178, 0.1028, 0.3484, 0.05045, 0.3833, 0.02827, 0.3418, 0.1028, 0.3484, 0.1248, 0.3752, 0.08029, 0.4197, 0.05045, 0.3833, 0.1248, 0.3752, 0.1516, 0.3972, 0.1167, 0.4496, 0.08029, 0.4197, 0.1516, 0.3972, 0.1822, 0.4136, 0.1582, 0.4717, 0.1167, 0.4496, 0.1822, 0.4136, 0.2155, 0.4237, 0.2032, 0.4854, 0.1582, 0.4717, 0.2155, 0.4237, 0.25, 0.4271, 0.25, 0.49, 0.2032, 0.4854, 0.25, 0.2383, 0.25, 0.3012, 0.24, 0.3002, 0.24, 0.3002, 0.25, 0.3012, 0.25, 0.3641, 0.2277, 0.3619, 0.2277, 0.3619, 0.25, 0.3641, 0.25, 0.4271, 0.2155, 0.4237, 0.2523, 0.2385, 0.24, 0.3002, 0.2304, 0.2973, 0.2304, 0.2973, 0.24, 0.3002, 0.2277, 0.3619, 0.2063, 0.3554, 0.2063, 0.3554, 0.2277, 0.3619, 0.2155, 0.4237, 0.1822, 0.4136, 0.2545, 0.2392, 0.2304, 0.2973, 0.2216, 0.2926, 0.2216, 0.2926, 0.2304, 0.2973, 0.2063, 0.3554, 0.1866, 0.3449, 0.1866, 0.3449, 0.2063, 0.3554, 0.1822, 0.4136, 0.1516, 0.3972, 0.2565, 0.2402, 0.2216, 0.2926, 0.2138, 0.2862, 0.2138, 0.2862, 0.2216, 0.2926, 0.1866, 0.3449, 0.1693, 0.3307, 0.1693, 0.3307, 0.1866, 0.3449, 0.1516, 0.3972, 0.1248, 0.3752, 0.2583, 0.2417, 0.2138, 0.2862, 0.2074, 0.2784, 0.2074, 0.2784, 0.2138, 0.2862, 0.1693, 0.3307, 0.1551, 0.3134, 0.1551, 0.3134, 0.1693, 0.3307, 0.1248, 0.3752, 0.1028, 0.3484, 0.2598, 0.2435, 0.2074, 0.2784, 0.2027, 0.2696, 0.2027, 0.2696, 0.2074, 0.2784, 0.1551, 0.3134, 0.1446, 0.2937, 0.1446, 0.2937, 0.1551, 0.3134, 0.1028, 0.3484, 0.08641, 0.3178, 0.2608, 0.2455, 0.2027, 0.2696, 0.1998, 0.26, 0.1998, 0.26, 0.2027, 0.2696, 0.1446, 0.2937, 0.1381, 0.2723, 0.1381, 0.2723, 0.1446, 0.2937, 0.08641, 0.3178, 0.07634, 0.2845, 0.2615, 0.2477, 0.1998, 0.26, 0.1988, 0.25, 0.1988, 0.25, 0.1998, 0.26, 0.1381, 0.2723, 0.1359, 0.25, 0.1359, 0.25, 0.1381, 0.2723, 0.07634, 0.2845, 0.07293, 0.25, 0.2617, 0.25, 0.1988, 0.25, 0.1998, 0.24, 0.1998, 0.24, 0.1988, 0.25, 0.1359, 0.25, 0.1381, 0.2277, 0.1381, 0.2277, 0.1359, 0.25, 0.07293, 0.25, 0.07634, 0.2155, 0.2615, 0.2523, 0.1998, 0.24, 0.2027, 0.2304, 0.2027, 0.2304, 0.1998, 0.24, 0.1381, 0.2277, 0.1446, 0.2063, 0.1446, 0.2063, 0.1381, 0.2277, 0.07634, 0.2155, 0.08641, 0.1822, 0.2608, 0.2545, 0.2027, 0.2304, 0.2074, 0.2216, 0.2074, 0.2216, 0.2027, 0.2304, 0.1446, 0.2063, 0.1551, 0.1866, 0.1551, 0.1866, 0.1446, 0.2063, 0.08641, 0.1822, 0.1028, 0.1516, 0.2598, 0.2565, 0.2074, 0.2216, 0.2138, 0.2138, 0.2138, 0.2138, 0.2074, 0.2216, 0.1551, 0.1866, 0.1693, 0.1693, 0.1693, 0.1693, 0.1551, 0.1866, 0.1028, 0.1516, 0.1248, 0.1248, 0.2583, 0.2583, 0.2138, 0.2138, 0.2216, 0.2074, 0.2216, 0.2074, 0.2138, 0.2138, 0.1693, 0.1693, 0.1866, 0.1551, 0.1866, 0.1551, 0.1693, 0.1693, 0.1248, 0.1248, 0.1516, 0.1028, 0.2565, 0.2598, 0.2216, 0.2074, 0.2304, 0.2027, 0.2304, 0.2027, 0.2216, 0.2074, 0.1866, 0.1551, 0.2063, 0.1446, 0.2063, 0.1446, 0.1866, 0.1551, 0.1516, 0.1028, 0.1822, 0.08641, 0.2545, 0.2608, 0.2304, 0.2027, 0.24, 0.1998, 0.24, 0.1998, 0.2304, 0.2027, 0.2063, 0.1446, 0.2277, 0.1381, 0.2277, 0.1381, 0.2063, 0.1446, 0.1822, 0.08641, 0.2155, 0.07634, 0.2523, 0.2615, 0.24, 0.1998, 0.25, 0.1988, 0.25, 0.1988, 0.24, 0.1998, 0.2277, 0.1381, 0.25, 0.1359, 0.25, 0.1359, 0.2277, 0.1381, 0.2155, 0.07634, 0.25, 0.07293, 0.25, 0.2617, 0.25, 0.1988, 0.26, 0.1998, 0.26, 0.1998, 0.25, 0.1988, 0.25, 0.1359, 0.2723, 0.1381, 0.2723, 0.1381, 0.25, 0.1359, 0.25, 0.07293, 0.2845, 0.07634, 0.2477, 0.2615, 0.26, 0.1998, 0.2696, 0.2027, 0.2696, 0.2027, 0.26, 0.1998, 0.2723, 0.1381, 0.2937, 0.1446, 0.2937, 0.1446, 0.2723, 0.1381, 0.2845, 0.07634, 0.3178, 0.08641, 0.2455, 0.2608, 0.2696, 0.2027, 0.2784, 0.2074, 0.2784, 0.2074, 0.2696, 0.2027, 0.2937, 0.1446, 0.3134, 0.1551, 0.3134, 0.1551, 0.2937, 0.1446, 0.3178, 0.08641, 0.3484, 0.1028, 0.2435, 0.2598, 0.2784, 0.2074, 0.2862, 0.2138, 0.2862, 0.2138, 0.2784, 0.2074, 0.3134, 0.1551, 0.3307, 0.1693, 0.3307, 0.1693, 0.3134, 0.1551, 0.3484, 0.1028, 0.3752, 0.1248, 0.2417, 0.2583, 0.2862, 0.2138, 0.2926, 0.2216, 0.2926, 0.2216, 0.2862, 0.2138, 0.3307, 0.1693, 0.3449, 0.1866, 0.3449, 0.1866, 0.3307, 0.1693, 0.3752, 0.1248, 0.3972, 0.1516, 0.2402, 0.2565, 0.2926, 0.2216, 0.2973, 0.2304, 0.2973, 0.2304, 0.2926, 0.2216, 0.3449, 0.1866, 0.3554, 0.2063, 0.3554, 0.2063, 0.3449, 0.1866, 0.3972, 0.1516, 0.4136, 0.1822, 0.2392, 0.2545, 0.2973, 0.2304, 0.3002, 0.24, 0.3002, 0.24, 0.2973, 0.2304, 0.3554, 0.2063, 0.3619, 0.2277, 0.3619, 0.2277, 0.3554, 0.2063, 0.4136, 0.1822, 0.4237, 0.2155, 0.2385, 0.2523, 0.3002, 0.24, 0.3012, 0.25, 0.3012, 0.25, 0.3002, 0.24, 0.3619, 0.2277, 0.3641, 0.25, 0.3641, 0.25, 0.3619, 0.2277, 0.4237, 0.2155, 0.4271, 0.25, 0.2383, 0.25, 0.3012, 0.25, 0.3002, 0.26, 0.3002, 0.26, 0.3012, 0.25, 0.3641, 0.25, 0.3619, 0.2723, 0.3619, 0.2723, 0.3641, 0.25, 0.4271, 0.25, 0.4237, 0.2845, 0.2385, 0.2477, 0.3002, 0.26, 0.2973, 0.2696, 0.2973, 0.2696, 0.3002, 0.26, 0.3619, 0.2723, 0.3554, 0.2937, 0.3554, 0.2937, 0.3619, 0.2723, 0.4237, 0.2845, 0.4136, 0.3178, 0.2392, 0.2455, 0.2973, 0.2696, 0.2926, 0.2784, 0.2926, 0.2784, 0.2973, 0.2696, 0.3554, 0.2937, 0.3449, 0.3134, 0.3449, 0.3134, 0.3554, 0.2937, 0.4136, 0.3178, 0.3972, 0.3484, 0.2402, 0.2435, 0.2926, 0.2784, 0.2862, 0.2862, 0.2862, 0.2862, 0.2926, 0.2784, 0.3449, 0.3134, 0.3307, 0.3307, 0.3307, 0.3307, 0.3449, 0.3134, 0.3972, 0.3484, 0.3752, 0.3752, 0.2417, 0.2417, 0.2862, 0.2862, 0.2784, 0.2926, 0.2784, 0.2926, 0.2862, 0.2862, 0.3307, 0.3307, 0.3134, 0.3449, 0.3134, 0.3449, 0.3307, 0.3307, 0.3752, 0.3752, 0.3484, 0.3972, 0.2435, 0.2402, 0.2784, 0.2926, 0.2696, 0.2973, 0.2696, 0.2973, 0.2784, 0.2926, 0.3134, 0.3449, 0.2937, 0.3554, 0.2937, 0.3554, 0.3134, 0.3449, 0.3484, 0.3972, 0.3178, 0.4136, 0.2455, 0.2392, 0.2696, 0.2973, 0.26, 0.3002, 0.26, 0.3002, 0.2696, 0.2973, 0.2937, 0.3554, 0.2723, 0.3619, 0.2723, 0.3619, 0.2937, 0.3554, 0.3178, 0.4136, 0.2845, 0.4237, 0.2477, 0.2385, 0.26, 0.3002, 0.25, 0.3012, 0.25, 0.3012, 0.26, 0.3002, 0.2723, 0.3619, 0.25, 0.3641, 0.25, 0.3641, 0.2723, 0.3619, 0.2845, 0.4237, 0.25, 0.4271])
me_cylinder_001.use_remesh_fix_poles = True
me_cylinder_001.use_remesh_preserve_attributes = False
me_cylinder_001.use_mirror_vertex_groups = False
me_cylinder_001.update()
me_cube_002 = bpy.data.meshes.new('Cube.002')
me_cube_002.from_pydata([(-1.0, -1.0, -0.8296), (-1.0, -1.0, -0.06423), (-1.0, 1.0, -0.8296), (-1.0, 1.0, -0.06423), (1.0, -1.0, -0.8296), (1.0, -1.0, -0.06423), (1.0, 1.0, -0.8296), (1.0, 1.0, -0.06423), (-4.441e-16, 1.0, -0.8296), (-4.441e-16, 1.0, -0.06423), (-4.441e-16, -1.0, -0.8296), (-4.441e-16, -1.0, -0.06423), (0.7, 1.0, -0.06423), (-0.7, 1.0, -0.06423), (-0.7, -1.0, -0.06423), (0.7, -1.0, -0.06423), (-0.7, 1.0, -0.8296), (0.7, 1.0, -0.8296), (0.7, -1.0, -0.8296), (-0.7, -1.0, -0.8296), (-1.0, 1.0, -1.84), (-1.0, -1.0, -1.84), (1.0, -1.0, -1.84), (1.0, 1.0, -1.84), (-0.7, 1.0, -1.84), (0.7, 1.0, -1.84), (0.7, -1.0, -1.84), (-0.7, -1.0, -1.84)], [], [(0, 1, 3, 2), (8, 9, 12, 17), (6, 7, 5, 4), (10, 11, 14, 19), (8, 17, 18, 10), (9, 13, 14, 11), (12, 9, 11, 15), (16, 8, 10, 19), (18, 15, 11, 10), (16, 13, 9, 8), (17, 12, 7, 6), (13, 3, 1, 14), (19, 14, 1, 0), (7, 12, 15, 5), (2, 3, 13, 16), (16, 19, 27, 24), (4, 5, 15, 18), (4, 18, 26, 22), (25, 23, 22, 26), (20, 24, 27, 21), (2, 16, 24, 20), (18, 17, 25, 26), (0, 2, 20, 21), (6, 4, 22, 23), (19, 0, 21, 27), (17, 6, 23, 25)])
_uv = me_cube_002.uv_layers.new(name='UVMap')
_uv.uv.foreach_set('vector', [0.375, 0.0, 0.625, 0.0, 0.625, 0.25, 0.375, 0.25, 0.375, 0.375, 0.625, 0.375, 0.625, 0.4625, 0.375, 0.4625, 0.375, 0.5, 0.625, 0.5, 0.625, 0.75, 0.375, 0.75, 0.375, 0.875, 0.625, 0.875, 0.625, 0.9625, 0.375, 0.9625, 0.25, 0.5, 0.3375, 0.5, 0.3375, 0.75, 0.25, 0.75, 0.75, 0.5, 0.8375, 0.5, 0.8375, 0.75, 0.75, 0.75, 0.6625, 0.5, 0.75, 0.5, 0.75, 0.75, 0.6625, 0.75, 0.1625, 0.5, 0.25, 0.5, 0.25, 0.75, 0.1625, 0.75, 0.375, 0.7875, 0.625, 0.7875, 0.625, 0.875, 0.375, 0.875, 0.375, 0.2875, 0.625, 0.2875, 0.625, 0.375, 0.375, 0.375, 0.375, 0.4625, 0.625, 0.4625, 0.625, 0.5, 0.375, 0.5, 0.8375, 0.5, 0.875, 0.5, 0.875, 0.75, 0.8375, 0.75, 0.375, 0.9625, 0.625, 0.9625, 0.625, 1.0, 0.375, 1.0, 0.625, 0.5, 0.6625, 0.5, 0.6625, 0.75, 0.625, 0.75, 0.375, 0.25, 0.625, 0.25, 0.625, 0.2875, 0.375, 0.2875, 0.1625, 0.5, 0.1625, 0.75, 0.1625, 0.75, 0.1625, 0.5, 0.375, 0.75, 0.625, 0.75, 0.625, 0.7875, 0.375, 0.7875, 0.375, 0.75, 0.375, 0.7875, 0.375, 0.7875, 0.375, 0.75, 0.3375, 0.5, 0.375, 0.5, 0.375, 0.75, 0.3375, 0.75, 0.125, 0.5, 0.1625, 0.5, 0.1625, 0.75, 0.125, 0.75, 0.375, 0.25, 0.375, 0.2875, 0.375, 0.2875, 0.375, 0.25, 0.3375, 0.75, 0.3375, 0.5, 0.3375, 0.5, 0.3375, 0.75, 0.375, 0.0, 0.375, 0.25, 0.375, 0.25, 0.375, 0.0, 0.375, 0.5, 0.375, 0.75, 0.375, 0.75, 0.375, 0.5, 0.375, 0.9625, 0.375, 1.0, 0.375, 1.0, 0.375, 0.9625, 0.375, 0.4625, 0.375, 0.5, 0.375, 0.5, 0.375, 0.4625])
me_cube_002.use_remesh_fix_poles = True
me_cube_002.use_remesh_preserve_attributes = False
me_cube_002.use_mirror_vertex_groups = False
me_cube_002.update()

# ---- objects
ob_cylinder = bpy.data.objects.new('Cylinder', me_cylinder)
ob_cylinder_001 = bpy.data.objects.new('Cylinder.001', me_cylinder_001)
ob_cube = bpy.data.objects.new('Cube', me_cube_002)

# ---- transforms, parenting, visibility, modifiers, constraints
ob_cylinder.location = (0.0, 0.0, 0.0)
ob_cylinder.scale = (1.0, 1.0, 2.0)
ob_cylinder.lineart.crease_threshold = 0.0
ob_cylinder_001.location = (0.0, 0.0, 0.0)
ob_cylinder_001.scale = (1.131, 1.131, 2.0)
ob_cylinder_001.lineart.crease_threshold = 0.0
ob_cube.parent = ob_cylinder_001
ob_cube.matrix_parent_inverse = Matrix(((0.8845, -0.0, 0.0, -0.0), (-0.0, 0.8845, -0.0, 0.0), (0.0, -0.0, 0.5, -0.0), (-0.0, 0.0, -0.0, 1.0)))
ob_cube.location = (0.0, 0.0, 2.876)
ob_cube.scale = (0.6, 0.2, 0.2)
ob_cube.lineart.crease_threshold = 0.0

# ---- collection membership
col_collection.objects.link(ob_cylinder)
col_collection.objects.link(ob_cylinder_001)
col_collection.objects.link(ob_cube)

# ---- scene / render settings (as saved in the file)
scene.frame_start = 1; scene.frame_end = 250; scene.frame_set(1)
scene.render.engine = 'BLENDER_EEVEE_NEXT'
scene.cycles.use_denoising = False
scene.cycles.samples = 128
scene.cycles.sampling_pattern = 'TABULATED_SOBOL'
scene.cycles.use_adaptive_sampling = False
scene.cycles.use_light_tree = False
scene.view_settings.view_transform = 'Filmic'
bpy.context.view_layer.update()

# ---- added for rendering (the .blend has no active camera and no usable light): camera, sun
cam_auto = bpy.data.cameras.new('AutoCamera')
cam_auto.lens = 50.0
cam_auto.sensor_width = 36.0
cam_auto.clip_end = 1000.0
ob_auto_camera = bpy.data.objects.new('AutoCamera', cam_auto)
scene.collection.objects.link(ob_auto_camera)
ob_auto_camera.location = (5.90437, -7.08525, 5.15496)
ob_auto_camera.rotation_euler = (1.09748, -7.21219e-08, 0.694738)
scene.camera = ob_auto_camera
light_auto_sun = bpy.data.lights.new('AutoSun', 'SUN')
light_auto_sun.energy = 3.0
light_auto_sun.angle = 0.0523599
ob_auto_sun = bpy.data.objects.new('AutoSun', light_auto_sun)
scene.collection.objects.link(ob_auto_sun)
ob_auto_sun.rotation_euler = (0.872665, 0.174533, 0.523599)
bpy.context.view_layer.update()
